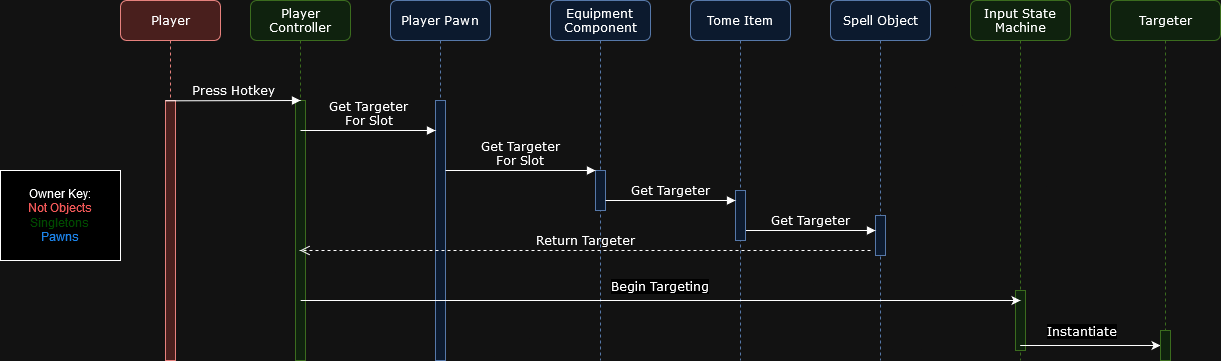

The diagram above was exported from draw.io. Its source (the exported page's mxGraphModel, read from the mxfile embedded in the PNG):
<mxGraphModel dx="3174" dy="1154" grid="1" gridSize="10" guides="1" tooltips="1" connect="1" arrows="1" fold="1" page="1" pageScale="1" pageWidth="1100" pageHeight="850" background="none" math="0" shadow="0">
  <root>
    <mxCell id="0" />
    <mxCell id="1" parent="0" />
    <mxCell id="7baba1c4bc27f4b0-2" value="&lt;div&gt;Player Pawn&lt;/div&gt;" style="shape=umlLifeline;perimeter=lifelinePerimeter;whiteSpace=wrap;html=1;container=1;collapsible=0;recursiveResize=0;outlineConnect=0;rounded=1;shadow=0;comic=0;labelBackgroundColor=none;strokeWidth=1;fontFamily=Verdana;fontSize=12;align=center;fillColor=#dae8fc;strokeColor=#6c8ebf;" parent="1" vertex="1">
      <mxGeometry x="240" y="80" width="100" height="360" as="geometry" />
    </mxCell>
    <mxCell id="7baba1c4bc27f4b0-10" value="" style="html=1;points=[];perimeter=orthogonalPerimeter;rounded=0;shadow=0;comic=0;labelBackgroundColor=none;strokeWidth=1;fontFamily=Verdana;fontSize=12;align=center;fillColor=#dae8fc;strokeColor=#6c8ebf;" parent="7baba1c4bc27f4b0-2" vertex="1">
      <mxGeometry x="45" y="100" width="10" height="260" as="geometry" />
    </mxCell>
    <mxCell id="7baba1c4bc27f4b0-3" value="Equipment&lt;br&gt;Component" style="shape=umlLifeline;perimeter=lifelinePerimeter;whiteSpace=wrap;html=1;container=1;collapsible=0;recursiveResize=0;outlineConnect=0;rounded=1;shadow=0;comic=0;labelBackgroundColor=none;strokeWidth=1;fontFamily=Verdana;fontSize=12;align=center;fillColor=#dae8fc;strokeColor=#6c8ebf;" parent="1" vertex="1">
      <mxGeometry x="400" y="80" width="100" height="360" as="geometry" />
    </mxCell>
    <mxCell id="7baba1c4bc27f4b0-13" value="" style="html=1;points=[];perimeter=orthogonalPerimeter;rounded=0;shadow=0;comic=0;labelBackgroundColor=none;strokeWidth=1;fontFamily=Verdana;fontSize=12;align=center;fillColor=#dae8fc;strokeColor=#6c8ebf;" parent="7baba1c4bc27f4b0-3" vertex="1">
      <mxGeometry x="45" y="170" width="10" height="40" as="geometry" />
    </mxCell>
    <mxCell id="7baba1c4bc27f4b0-4" value="Tome Item" style="shape=umlLifeline;perimeter=lifelinePerimeter;whiteSpace=wrap;html=1;container=1;collapsible=0;recursiveResize=0;outlineConnect=0;rounded=1;shadow=0;comic=0;labelBackgroundColor=none;strokeWidth=1;fontFamily=Verdana;fontSize=12;align=center;fillColor=#dae8fc;strokeColor=#6c8ebf;" parent="1" vertex="1">
      <mxGeometry x="540" y="80" width="100" height="360" as="geometry" />
    </mxCell>
    <mxCell id="7baba1c4bc27f4b0-5" value="Spell Object" style="shape=umlLifeline;perimeter=lifelinePerimeter;whiteSpace=wrap;html=1;container=1;collapsible=0;recursiveResize=0;outlineConnect=0;rounded=1;shadow=0;comic=0;labelBackgroundColor=none;strokeWidth=1;fontFamily=Verdana;fontSize=12;align=center;fillColor=#dae8fc;strokeColor=#6c8ebf;" parent="1" vertex="1">
      <mxGeometry x="680" y="80" width="100" height="360" as="geometry" />
    </mxCell>
    <mxCell id="7baba1c4bc27f4b0-19" value="" style="html=1;points=[];perimeter=orthogonalPerimeter;rounded=0;shadow=0;comic=0;labelBackgroundColor=none;strokeWidth=1;fontFamily=Verdana;fontSize=12;align=center;fillColor=#dae8fc;strokeColor=#6c8ebf;" parent="7baba1c4bc27f4b0-5" vertex="1">
      <mxGeometry x="45" y="215" width="10" height="40" as="geometry" />
    </mxCell>
    <mxCell id="2h3G2lY82-_p_LLqfDoX-6" value="Get Targeter" style="html=1;verticalAlign=bottom;endArrow=block;labelBackgroundColor=none;fontFamily=Verdana;fontSize=12;edgeStyle=elbowEdgeStyle;elbow=vertical;" parent="7baba1c4bc27f4b0-5" edge="1">
      <mxGeometry relative="1" as="geometry">
        <mxPoint x="-85" y="230" as="sourcePoint" />
        <Array as="points">
          <mxPoint x="-50" y="230" />
          <mxPoint x="-80" y="200" />
        </Array>
        <mxPoint x="45" y="230" as="targetPoint" />
      </mxGeometry>
    </mxCell>
    <mxCell id="7baba1c4bc27f4b0-6" value="Input State Machine" style="shape=umlLifeline;perimeter=lifelinePerimeter;whiteSpace=wrap;html=1;container=1;collapsible=0;recursiveResize=0;outlineConnect=0;rounded=1;shadow=0;comic=0;labelBackgroundColor=none;strokeWidth=1;fontFamily=Verdana;fontSize=12;align=center;fillColor=#d5e8d4;strokeColor=#82b366;" parent="1" vertex="1">
      <mxGeometry x="820" y="80" width="100" height="360" as="geometry" />
    </mxCell>
    <mxCell id="2h3G2lY82-_p_LLqfDoX-9" value="" style="html=1;points=[];perimeter=orthogonalPerimeter;rounded=0;shadow=0;comic=0;labelBackgroundColor=none;strokeWidth=1;fontFamily=Verdana;fontSize=12;align=center;fillColor=#d5e8d4;strokeColor=#82b366;" parent="7baba1c4bc27f4b0-6" vertex="1">
      <mxGeometry x="45" y="290" width="10" height="60" as="geometry" />
    </mxCell>
    <mxCell id="7baba1c4bc27f4b0-7" value="Targeter" style="shape=umlLifeline;perimeter=lifelinePerimeter;whiteSpace=wrap;html=1;container=1;collapsible=0;recursiveResize=0;outlineConnect=0;rounded=1;shadow=0;comic=0;labelBackgroundColor=none;strokeWidth=1;fontFamily=Verdana;fontSize=12;align=center;fillColor=#d5e8d4;strokeColor=#82b366;" parent="1" vertex="1">
      <mxGeometry x="960" y="80" width="110" height="360" as="geometry" />
    </mxCell>
    <mxCell id="7baba1c4bc27f4b0-8" value="&lt;div&gt;Player Controller&lt;/div&gt;" style="shape=umlLifeline;perimeter=lifelinePerimeter;whiteSpace=wrap;html=1;container=1;collapsible=0;recursiveResize=0;outlineConnect=0;rounded=1;shadow=0;comic=0;labelBackgroundColor=none;strokeWidth=1;fontFamily=Verdana;fontSize=12;align=center;fillColor=#d5e8d4;strokeColor=#82b366;" parent="1" vertex="1">
      <mxGeometry x="100" y="80" width="100" height="360" as="geometry" />
    </mxCell>
    <mxCell id="7baba1c4bc27f4b0-9" value="" style="html=1;points=[];perimeter=orthogonalPerimeter;rounded=0;shadow=0;comic=0;labelBackgroundColor=none;strokeWidth=1;fontFamily=Verdana;fontSize=12;align=center;fillColor=#d5e8d4;strokeColor=#82b366;" parent="7baba1c4bc27f4b0-8" vertex="1">
      <mxGeometry x="45" y="100" width="10" height="260" as="geometry" />
    </mxCell>
    <mxCell id="7baba1c4bc27f4b0-16" value="" style="html=1;points=[];perimeter=orthogonalPerimeter;rounded=0;shadow=0;comic=0;labelBackgroundColor=none;strokeWidth=1;fontFamily=Verdana;fontSize=12;align=center;fillColor=#dae8fc;strokeColor=#6c8ebf;" parent="1" vertex="1">
      <mxGeometry x="585" y="270" width="10" height="50" as="geometry" />
    </mxCell>
    <mxCell id="7baba1c4bc27f4b0-17" value="Get Targeter" style="html=1;verticalAlign=bottom;endArrow=block;labelBackgroundColor=none;fontFamily=Verdana;fontSize=12;edgeStyle=elbowEdgeStyle;elbow=vertical;" parent="1" source="7baba1c4bc27f4b0-13" target="7baba1c4bc27f4b0-16" edge="1">
      <mxGeometry relative="1" as="geometry">
        <mxPoint x="510" y="220" as="sourcePoint" />
        <Array as="points">
          <mxPoint x="490" y="280" />
          <mxPoint x="460" y="250" />
        </Array>
      </mxGeometry>
    </mxCell>
    <mxCell id="7baba1c4bc27f4b0-14" value="&lt;div&gt;Get Targeter&lt;/div&gt;&lt;div&gt;For Slot&lt;br&gt;&lt;/div&gt;" style="html=1;verticalAlign=bottom;endArrow=block;entryX=0;entryY=0;labelBackgroundColor=none;fontFamily=Verdana;fontSize=12;edgeStyle=elbowEdgeStyle;elbow=vertical;" parent="1" source="7baba1c4bc27f4b0-10" target="7baba1c4bc27f4b0-13" edge="1">
      <mxGeometry relative="1" as="geometry">
        <mxPoint x="370" y="200" as="sourcePoint" />
        <Array as="points">
          <mxPoint x="380" y="250" />
        </Array>
      </mxGeometry>
    </mxCell>
    <mxCell id="2h3G2lY82-_p_LLqfDoX-1" value="Player" style="shape=umlLifeline;perimeter=lifelinePerimeter;whiteSpace=wrap;html=1;container=1;collapsible=0;recursiveResize=0;outlineConnect=0;rounded=1;shadow=0;comic=0;labelBackgroundColor=none;strokeWidth=1;fontFamily=Verdana;fontSize=12;align=center;fillColor=#f8cecc;strokeColor=#b85450;" parent="1" vertex="1">
      <mxGeometry x="-30" y="80" width="100" height="360" as="geometry" />
    </mxCell>
    <mxCell id="2h3G2lY82-_p_LLqfDoX-2" value="" style="html=1;points=[];perimeter=orthogonalPerimeter;rounded=0;shadow=0;comic=0;labelBackgroundColor=none;strokeWidth=1;fontFamily=Verdana;fontSize=12;align=center;fillColor=#f8cecc;strokeColor=#b85450;" parent="2h3G2lY82-_p_LLqfDoX-1" vertex="1">
      <mxGeometry x="45" y="100" width="10" height="260" as="geometry" />
    </mxCell>
    <mxCell id="2h3G2lY82-_p_LLqfDoX-4" value="Press Hotkey" style="html=1;verticalAlign=bottom;endArrow=block;entryX=0;entryY=0;labelBackgroundColor=none;fontFamily=Verdana;fontSize=12;edgeStyle=elbowEdgeStyle;elbow=vertical;" parent="2h3G2lY82-_p_LLqfDoX-1" edge="1">
      <mxGeometry relative="1" as="geometry">
        <mxPoint x="45" y="100.33000000000001" as="sourcePoint" />
        <mxPoint x="180" y="100.33000000000001" as="targetPoint" />
      </mxGeometry>
    </mxCell>
    <mxCell id="2h3G2lY82-_p_LLqfDoX-5" value="&lt;div&gt;Get Targeter&lt;/div&gt;&lt;div&gt;For Slot&lt;/div&gt;" style="html=1;verticalAlign=bottom;endArrow=block;entryX=0;entryY=0;labelBackgroundColor=none;fontFamily=Verdana;fontSize=12;edgeStyle=elbowEdgeStyle;elbow=vertical;" parent="1" edge="1">
      <mxGeometry relative="1" as="geometry">
        <mxPoint x="150" y="210" as="sourcePoint" />
        <mxPoint x="285" y="210" as="targetPoint" />
      </mxGeometry>
    </mxCell>
    <mxCell id="2h3G2lY82-_p_LLqfDoX-7" value="Return Targeter" style="html=1;verticalAlign=bottom;endArrow=open;dashed=1;endSize=8;exitX=0;exitY=0.95;labelBackgroundColor=none;fontFamily=Verdana;fontSize=12;" parent="1" target="7baba1c4bc27f4b0-8" edge="1">
      <mxGeometry relative="1" as="geometry">
        <mxPoint x="310" y="330" as="targetPoint" />
        <mxPoint x="720" y="330" as="sourcePoint" />
      </mxGeometry>
    </mxCell>
    <mxCell id="2h3G2lY82-_p_LLqfDoX-8" value="" style="endArrow=classic;html=1;rounded=0;" parent="1" edge="1">
      <mxGeometry width="50" height="50" relative="1" as="geometry">
        <mxPoint x="150.16666666666652" y="380" as="sourcePoint" />
        <mxPoint x="869.9999999999995" y="380" as="targetPoint" />
      </mxGeometry>
    </mxCell>
    <mxCell id="2h3G2lY82-_p_LLqfDoX-10" value="&lt;font style=&quot;font-size: 12px;&quot; face=&quot;Verdana&quot;&gt;Begin Targeting&lt;/font&gt;" style="edgeLabel;html=1;align=center;verticalAlign=middle;resizable=0;points=[];" parent="2h3G2lY82-_p_LLqfDoX-8" vertex="1" connectable="0">
      <mxGeometry x="-0.0057" y="6" relative="1" as="geometry">
        <mxPoint y="-9" as="offset" />
      </mxGeometry>
    </mxCell>
    <mxCell id="2h3G2lY82-_p_LLqfDoX-11" value="" style="endArrow=classic;html=1;rounded=0;" parent="1" edge="1" source="7baba1c4bc27f4b0-25">
      <mxGeometry width="50" height="50" relative="1" as="geometry">
        <mxPoint x="869.6666666666665" y="425" as="sourcePoint" />
        <mxPoint x="1009.4999999999995" y="425" as="targetPoint" />
      </mxGeometry>
    </mxCell>
    <mxCell id="qPncZhXb_oCBQUagFrdh-1" value="" style="endArrow=classic;html=1;rounded=0;" edge="1" parent="1" target="7baba1c4bc27f4b0-25">
      <mxGeometry width="50" height="50" relative="1" as="geometry">
        <mxPoint x="869.6666666666665" y="425" as="sourcePoint" />
        <mxPoint x="1009.4999999999995" y="425" as="targetPoint" />
      </mxGeometry>
    </mxCell>
    <mxCell id="qPncZhXb_oCBQUagFrdh-2" value="&lt;font style=&quot;font-size: 12px;&quot; face=&quot;Verdana&quot;&gt;Instantiate&lt;/font&gt;" style="edgeLabel;html=1;align=center;verticalAlign=middle;resizable=0;points=[];" vertex="1" connectable="0" parent="qPncZhXb_oCBQUagFrdh-1">
      <mxGeometry x="-0.2634" y="5" relative="1" as="geometry">
        <mxPoint x="9" y="-10" as="offset" />
      </mxGeometry>
    </mxCell>
    <mxCell id="7baba1c4bc27f4b0-25" value="" style="html=1;points=[];perimeter=orthogonalPerimeter;rounded=0;shadow=0;comic=0;labelBackgroundColor=none;strokeColor=#82b366;strokeWidth=1;fillColor=#d5e8d4;fontFamily=Verdana;fontSize=12;align=center;" parent="1" vertex="1">
      <mxGeometry x="1010" y="410" width="10" height="30" as="geometry" />
    </mxCell>
    <mxCell id="qPncZhXb_oCBQUagFrdh-3" value="&lt;div&gt;Owner Key:&lt;br&gt;&lt;/div&gt;&lt;div&gt;&lt;font color=&quot;#ff6666&quot;&gt;Not Objects&lt;/font&gt;&lt;br&gt;&lt;/div&gt;&lt;div&gt;&lt;font color=&quot;#99ff33&quot;&gt;Singletons&lt;/font&gt;&lt;/div&gt;&lt;div&gt;&lt;font color=&quot;#3399ff&quot;&gt;Pawns&lt;/font&gt;&lt;br&gt;&lt;/div&gt;" style="rounded=0;whiteSpace=wrap;html=1;" vertex="1" parent="1">
      <mxGeometry x="-150" y="250" width="120" height="90" as="geometry" />
    </mxCell>
  </root>
</mxGraphModel>